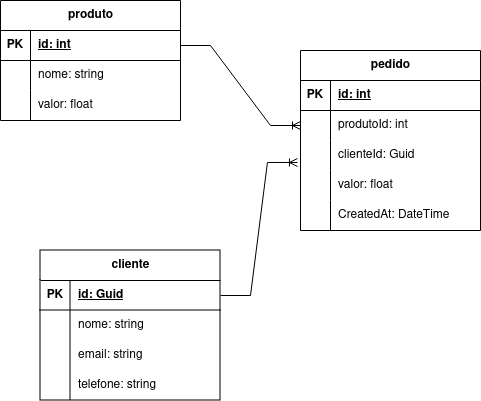

The diagram above was exported from draw.io. Its source (the exported page's mxGraphModel, read from the mxfile embedded in the PNG):
<mxGraphModel dx="1674" dy="789" grid="1" gridSize="10" guides="1" tooltips="1" connect="1" arrows="1" fold="1" page="1" pageScale="1" pageWidth="827" pageHeight="1169" math="0" shadow="0">
  <root>
    <mxCell id="0" />
    <mxCell id="1" parent="0" />
    <mxCell id="AFtDRVgejRgn7yKoXwcE-5" value="cliente" style="shape=table;startSize=30;container=1;collapsible=1;childLayout=tableLayout;fixedRows=1;rowLines=0;fontStyle=1;align=center;resizeLast=1;html=1;" vertex="1" parent="1">
      <mxGeometry x="320" y="340" width="180" height="150" as="geometry" />
    </mxCell>
    <mxCell id="AFtDRVgejRgn7yKoXwcE-6" value="" style="shape=tableRow;horizontal=0;startSize=0;swimlaneHead=0;swimlaneBody=0;fillColor=none;collapsible=0;dropTarget=0;points=[[0,0.5],[1,0.5]];portConstraint=eastwest;top=0;left=0;right=0;bottom=1;" vertex="1" parent="AFtDRVgejRgn7yKoXwcE-5">
      <mxGeometry y="30" width="180" height="30" as="geometry" />
    </mxCell>
    <mxCell id="AFtDRVgejRgn7yKoXwcE-7" value="PK" style="shape=partialRectangle;connectable=0;fillColor=none;top=0;left=0;bottom=0;right=0;fontStyle=1;overflow=hidden;whiteSpace=wrap;html=1;" vertex="1" parent="AFtDRVgejRgn7yKoXwcE-6">
      <mxGeometry width="30" height="30" as="geometry">
        <mxRectangle width="30" height="30" as="alternateBounds" />
      </mxGeometry>
    </mxCell>
    <mxCell id="AFtDRVgejRgn7yKoXwcE-8" value="id: Guid" style="shape=partialRectangle;connectable=0;fillColor=none;top=0;left=0;bottom=0;right=0;align=left;spacingLeft=6;fontStyle=5;overflow=hidden;whiteSpace=wrap;html=1;" vertex="1" parent="AFtDRVgejRgn7yKoXwcE-6">
      <mxGeometry x="30" width="150" height="30" as="geometry">
        <mxRectangle width="150" height="30" as="alternateBounds" />
      </mxGeometry>
    </mxCell>
    <mxCell id="AFtDRVgejRgn7yKoXwcE-9" value="" style="shape=tableRow;horizontal=0;startSize=0;swimlaneHead=0;swimlaneBody=0;fillColor=none;collapsible=0;dropTarget=0;points=[[0,0.5],[1,0.5]];portConstraint=eastwest;top=0;left=0;right=0;bottom=0;" vertex="1" parent="AFtDRVgejRgn7yKoXwcE-5">
      <mxGeometry y="60" width="180" height="30" as="geometry" />
    </mxCell>
    <mxCell id="AFtDRVgejRgn7yKoXwcE-10" value="" style="shape=partialRectangle;connectable=0;fillColor=none;top=0;left=0;bottom=0;right=0;editable=1;overflow=hidden;whiteSpace=wrap;html=1;" vertex="1" parent="AFtDRVgejRgn7yKoXwcE-9">
      <mxGeometry width="30" height="30" as="geometry">
        <mxRectangle width="30" height="30" as="alternateBounds" />
      </mxGeometry>
    </mxCell>
    <mxCell id="AFtDRVgejRgn7yKoXwcE-11" value="nome: string" style="shape=partialRectangle;connectable=0;fillColor=none;top=0;left=0;bottom=0;right=0;align=left;spacingLeft=6;overflow=hidden;whiteSpace=wrap;html=1;" vertex="1" parent="AFtDRVgejRgn7yKoXwcE-9">
      <mxGeometry x="30" width="150" height="30" as="geometry">
        <mxRectangle width="150" height="30" as="alternateBounds" />
      </mxGeometry>
    </mxCell>
    <mxCell id="AFtDRVgejRgn7yKoXwcE-12" value="" style="shape=tableRow;horizontal=0;startSize=0;swimlaneHead=0;swimlaneBody=0;fillColor=none;collapsible=0;dropTarget=0;points=[[0,0.5],[1,0.5]];portConstraint=eastwest;top=0;left=0;right=0;bottom=0;" vertex="1" parent="AFtDRVgejRgn7yKoXwcE-5">
      <mxGeometry y="90" width="180" height="30" as="geometry" />
    </mxCell>
    <mxCell id="AFtDRVgejRgn7yKoXwcE-13" value="" style="shape=partialRectangle;connectable=0;fillColor=none;top=0;left=0;bottom=0;right=0;editable=1;overflow=hidden;whiteSpace=wrap;html=1;" vertex="1" parent="AFtDRVgejRgn7yKoXwcE-12">
      <mxGeometry width="30" height="30" as="geometry">
        <mxRectangle width="30" height="30" as="alternateBounds" />
      </mxGeometry>
    </mxCell>
    <mxCell id="AFtDRVgejRgn7yKoXwcE-14" value="email: string" style="shape=partialRectangle;connectable=0;fillColor=none;top=0;left=0;bottom=0;right=0;align=left;spacingLeft=6;overflow=hidden;whiteSpace=wrap;html=1;" vertex="1" parent="AFtDRVgejRgn7yKoXwcE-12">
      <mxGeometry x="30" width="150" height="30" as="geometry">
        <mxRectangle width="150" height="30" as="alternateBounds" />
      </mxGeometry>
    </mxCell>
    <mxCell id="AFtDRVgejRgn7yKoXwcE-15" value="" style="shape=tableRow;horizontal=0;startSize=0;swimlaneHead=0;swimlaneBody=0;fillColor=none;collapsible=0;dropTarget=0;points=[[0,0.5],[1,0.5]];portConstraint=eastwest;top=0;left=0;right=0;bottom=0;" vertex="1" parent="AFtDRVgejRgn7yKoXwcE-5">
      <mxGeometry y="120" width="180" height="30" as="geometry" />
    </mxCell>
    <mxCell id="AFtDRVgejRgn7yKoXwcE-16" value="" style="shape=partialRectangle;connectable=0;fillColor=none;top=0;left=0;bottom=0;right=0;editable=1;overflow=hidden;whiteSpace=wrap;html=1;" vertex="1" parent="AFtDRVgejRgn7yKoXwcE-15">
      <mxGeometry width="30" height="30" as="geometry">
        <mxRectangle width="30" height="30" as="alternateBounds" />
      </mxGeometry>
    </mxCell>
    <mxCell id="AFtDRVgejRgn7yKoXwcE-17" value="telefone: string" style="shape=partialRectangle;connectable=0;fillColor=none;top=0;left=0;bottom=0;right=0;align=left;spacingLeft=6;overflow=hidden;whiteSpace=wrap;html=1;" vertex="1" parent="AFtDRVgejRgn7yKoXwcE-15">
      <mxGeometry x="30" width="150" height="30" as="geometry">
        <mxRectangle width="150" height="30" as="alternateBounds" />
      </mxGeometry>
    </mxCell>
    <mxCell id="AFtDRVgejRgn7yKoXwcE-18" value="pedido" style="shape=table;startSize=30;container=1;collapsible=1;childLayout=tableLayout;fixedRows=1;rowLines=0;fontStyle=1;align=center;resizeLast=1;html=1;" vertex="1" parent="1">
      <mxGeometry x="580" y="140" width="180" height="180" as="geometry" />
    </mxCell>
    <mxCell id="AFtDRVgejRgn7yKoXwcE-19" value="" style="shape=tableRow;horizontal=0;startSize=0;swimlaneHead=0;swimlaneBody=0;fillColor=none;collapsible=0;dropTarget=0;points=[[0,0.5],[1,0.5]];portConstraint=eastwest;top=0;left=0;right=0;bottom=1;" vertex="1" parent="AFtDRVgejRgn7yKoXwcE-18">
      <mxGeometry y="30" width="180" height="30" as="geometry" />
    </mxCell>
    <mxCell id="AFtDRVgejRgn7yKoXwcE-20" value="PK" style="shape=partialRectangle;connectable=0;fillColor=none;top=0;left=0;bottom=0;right=0;fontStyle=1;overflow=hidden;whiteSpace=wrap;html=1;" vertex="1" parent="AFtDRVgejRgn7yKoXwcE-19">
      <mxGeometry width="30" height="30" as="geometry">
        <mxRectangle width="30" height="30" as="alternateBounds" />
      </mxGeometry>
    </mxCell>
    <mxCell id="AFtDRVgejRgn7yKoXwcE-21" value="id: int" style="shape=partialRectangle;connectable=0;fillColor=none;top=0;left=0;bottom=0;right=0;align=left;spacingLeft=6;fontStyle=5;overflow=hidden;whiteSpace=wrap;html=1;" vertex="1" parent="AFtDRVgejRgn7yKoXwcE-19">
      <mxGeometry x="30" width="150" height="30" as="geometry">
        <mxRectangle width="150" height="30" as="alternateBounds" />
      </mxGeometry>
    </mxCell>
    <mxCell id="AFtDRVgejRgn7yKoXwcE-22" value="" style="shape=tableRow;horizontal=0;startSize=0;swimlaneHead=0;swimlaneBody=0;fillColor=none;collapsible=0;dropTarget=0;points=[[0,0.5],[1,0.5]];portConstraint=eastwest;top=0;left=0;right=0;bottom=0;" vertex="1" parent="AFtDRVgejRgn7yKoXwcE-18">
      <mxGeometry y="60" width="180" height="30" as="geometry" />
    </mxCell>
    <mxCell id="AFtDRVgejRgn7yKoXwcE-23" value="" style="shape=partialRectangle;connectable=0;fillColor=none;top=0;left=0;bottom=0;right=0;editable=1;overflow=hidden;whiteSpace=wrap;html=1;" vertex="1" parent="AFtDRVgejRgn7yKoXwcE-22">
      <mxGeometry width="30" height="30" as="geometry">
        <mxRectangle width="30" height="30" as="alternateBounds" />
      </mxGeometry>
    </mxCell>
    <mxCell id="AFtDRVgejRgn7yKoXwcE-24" value="produtoId: int" style="shape=partialRectangle;connectable=0;fillColor=none;top=0;left=0;bottom=0;right=0;align=left;spacingLeft=6;overflow=hidden;whiteSpace=wrap;html=1;" vertex="1" parent="AFtDRVgejRgn7yKoXwcE-22">
      <mxGeometry x="30" width="150" height="30" as="geometry">
        <mxRectangle width="150" height="30" as="alternateBounds" />
      </mxGeometry>
    </mxCell>
    <mxCell id="AFtDRVgejRgn7yKoXwcE-25" value="" style="shape=tableRow;horizontal=0;startSize=0;swimlaneHead=0;swimlaneBody=0;fillColor=none;collapsible=0;dropTarget=0;points=[[0,0.5],[1,0.5]];portConstraint=eastwest;top=0;left=0;right=0;bottom=0;" vertex="1" parent="AFtDRVgejRgn7yKoXwcE-18">
      <mxGeometry y="90" width="180" height="30" as="geometry" />
    </mxCell>
    <mxCell id="AFtDRVgejRgn7yKoXwcE-26" value="" style="shape=partialRectangle;connectable=0;fillColor=none;top=0;left=0;bottom=0;right=0;editable=1;overflow=hidden;whiteSpace=wrap;html=1;" vertex="1" parent="AFtDRVgejRgn7yKoXwcE-25">
      <mxGeometry width="30" height="30" as="geometry">
        <mxRectangle width="30" height="30" as="alternateBounds" />
      </mxGeometry>
    </mxCell>
    <mxCell id="AFtDRVgejRgn7yKoXwcE-27" value="clienteId: Guid" style="shape=partialRectangle;connectable=0;fillColor=none;top=0;left=0;bottom=0;right=0;align=left;spacingLeft=6;overflow=hidden;whiteSpace=wrap;html=1;" vertex="1" parent="AFtDRVgejRgn7yKoXwcE-25">
      <mxGeometry x="30" width="150" height="30" as="geometry">
        <mxRectangle width="150" height="30" as="alternateBounds" />
      </mxGeometry>
    </mxCell>
    <mxCell id="AFtDRVgejRgn7yKoXwcE-28" value="" style="shape=tableRow;horizontal=0;startSize=0;swimlaneHead=0;swimlaneBody=0;fillColor=none;collapsible=0;dropTarget=0;points=[[0,0.5],[1,0.5]];portConstraint=eastwest;top=0;left=0;right=0;bottom=0;" vertex="1" parent="AFtDRVgejRgn7yKoXwcE-18">
      <mxGeometry y="120" width="180" height="30" as="geometry" />
    </mxCell>
    <mxCell id="AFtDRVgejRgn7yKoXwcE-29" value="" style="shape=partialRectangle;connectable=0;fillColor=none;top=0;left=0;bottom=0;right=0;editable=1;overflow=hidden;whiteSpace=wrap;html=1;" vertex="1" parent="AFtDRVgejRgn7yKoXwcE-28">
      <mxGeometry width="30" height="30" as="geometry">
        <mxRectangle width="30" height="30" as="alternateBounds" />
      </mxGeometry>
    </mxCell>
    <mxCell id="AFtDRVgejRgn7yKoXwcE-30" value="valor: float" style="shape=partialRectangle;connectable=0;fillColor=none;top=0;left=0;bottom=0;right=0;align=left;spacingLeft=6;overflow=hidden;whiteSpace=wrap;html=1;" vertex="1" parent="AFtDRVgejRgn7yKoXwcE-28">
      <mxGeometry x="30" width="150" height="30" as="geometry">
        <mxRectangle width="150" height="30" as="alternateBounds" />
      </mxGeometry>
    </mxCell>
    <mxCell id="AFtDRVgejRgn7yKoXwcE-31" value="" style="shape=tableRow;horizontal=0;startSize=0;swimlaneHead=0;swimlaneBody=0;fillColor=none;collapsible=0;dropTarget=0;points=[[0,0.5],[1,0.5]];portConstraint=eastwest;top=0;left=0;right=0;bottom=0;" vertex="1" parent="AFtDRVgejRgn7yKoXwcE-18">
      <mxGeometry y="150" width="180" height="30" as="geometry" />
    </mxCell>
    <mxCell id="AFtDRVgejRgn7yKoXwcE-32" value="" style="shape=partialRectangle;connectable=0;fillColor=none;top=0;left=0;bottom=0;right=0;editable=1;overflow=hidden;whiteSpace=wrap;html=1;" vertex="1" parent="AFtDRVgejRgn7yKoXwcE-31">
      <mxGeometry width="30" height="30" as="geometry">
        <mxRectangle width="30" height="30" as="alternateBounds" />
      </mxGeometry>
    </mxCell>
    <mxCell id="AFtDRVgejRgn7yKoXwcE-33" value="CreatedAt: DateTime" style="shape=partialRectangle;connectable=0;fillColor=none;top=0;left=0;bottom=0;right=0;align=left;spacingLeft=6;overflow=hidden;whiteSpace=wrap;html=1;" vertex="1" parent="AFtDRVgejRgn7yKoXwcE-31">
      <mxGeometry x="30" width="150" height="30" as="geometry">
        <mxRectangle width="150" height="30" as="alternateBounds" />
      </mxGeometry>
    </mxCell>
    <mxCell id="AFtDRVgejRgn7yKoXwcE-34" value="produto" style="shape=table;startSize=30;container=1;collapsible=1;childLayout=tableLayout;fixedRows=1;rowLines=0;fontStyle=1;align=center;resizeLast=1;html=1;" vertex="1" parent="1">
      <mxGeometry x="280" y="90" width="180" height="120" as="geometry" />
    </mxCell>
    <mxCell id="AFtDRVgejRgn7yKoXwcE-35" value="" style="shape=tableRow;horizontal=0;startSize=0;swimlaneHead=0;swimlaneBody=0;fillColor=none;collapsible=0;dropTarget=0;points=[[0,0.5],[1,0.5]];portConstraint=eastwest;top=0;left=0;right=0;bottom=1;" vertex="1" parent="AFtDRVgejRgn7yKoXwcE-34">
      <mxGeometry y="30" width="180" height="30" as="geometry" />
    </mxCell>
    <mxCell id="AFtDRVgejRgn7yKoXwcE-36" value="PK" style="shape=partialRectangle;connectable=0;fillColor=none;top=0;left=0;bottom=0;right=0;fontStyle=1;overflow=hidden;whiteSpace=wrap;html=1;" vertex="1" parent="AFtDRVgejRgn7yKoXwcE-35">
      <mxGeometry width="30" height="30" as="geometry">
        <mxRectangle width="30" height="30" as="alternateBounds" />
      </mxGeometry>
    </mxCell>
    <mxCell id="AFtDRVgejRgn7yKoXwcE-37" value="id: int" style="shape=partialRectangle;connectable=0;fillColor=none;top=0;left=0;bottom=0;right=0;align=left;spacingLeft=6;fontStyle=5;overflow=hidden;whiteSpace=wrap;html=1;" vertex="1" parent="AFtDRVgejRgn7yKoXwcE-35">
      <mxGeometry x="30" width="150" height="30" as="geometry">
        <mxRectangle width="150" height="30" as="alternateBounds" />
      </mxGeometry>
    </mxCell>
    <mxCell id="AFtDRVgejRgn7yKoXwcE-38" value="" style="shape=tableRow;horizontal=0;startSize=0;swimlaneHead=0;swimlaneBody=0;fillColor=none;collapsible=0;dropTarget=0;points=[[0,0.5],[1,0.5]];portConstraint=eastwest;top=0;left=0;right=0;bottom=0;" vertex="1" parent="AFtDRVgejRgn7yKoXwcE-34">
      <mxGeometry y="60" width="180" height="30" as="geometry" />
    </mxCell>
    <mxCell id="AFtDRVgejRgn7yKoXwcE-39" value="" style="shape=partialRectangle;connectable=0;fillColor=none;top=0;left=0;bottom=0;right=0;editable=1;overflow=hidden;whiteSpace=wrap;html=1;" vertex="1" parent="AFtDRVgejRgn7yKoXwcE-38">
      <mxGeometry width="30" height="30" as="geometry">
        <mxRectangle width="30" height="30" as="alternateBounds" />
      </mxGeometry>
    </mxCell>
    <mxCell id="AFtDRVgejRgn7yKoXwcE-40" value="nome: string" style="shape=partialRectangle;connectable=0;fillColor=none;top=0;left=0;bottom=0;right=0;align=left;spacingLeft=6;overflow=hidden;whiteSpace=wrap;html=1;" vertex="1" parent="AFtDRVgejRgn7yKoXwcE-38">
      <mxGeometry x="30" width="150" height="30" as="geometry">
        <mxRectangle width="150" height="30" as="alternateBounds" />
      </mxGeometry>
    </mxCell>
    <mxCell id="AFtDRVgejRgn7yKoXwcE-41" value="" style="shape=tableRow;horizontal=0;startSize=0;swimlaneHead=0;swimlaneBody=0;fillColor=none;collapsible=0;dropTarget=0;points=[[0,0.5],[1,0.5]];portConstraint=eastwest;top=0;left=0;right=0;bottom=0;" vertex="1" parent="AFtDRVgejRgn7yKoXwcE-34">
      <mxGeometry y="90" width="180" height="30" as="geometry" />
    </mxCell>
    <mxCell id="AFtDRVgejRgn7yKoXwcE-42" value="" style="shape=partialRectangle;connectable=0;fillColor=none;top=0;left=0;bottom=0;right=0;editable=1;overflow=hidden;whiteSpace=wrap;html=1;" vertex="1" parent="AFtDRVgejRgn7yKoXwcE-41">
      <mxGeometry width="30" height="30" as="geometry">
        <mxRectangle width="30" height="30" as="alternateBounds" />
      </mxGeometry>
    </mxCell>
    <mxCell id="AFtDRVgejRgn7yKoXwcE-43" value="valor: float" style="shape=partialRectangle;connectable=0;fillColor=none;top=0;left=0;bottom=0;right=0;align=left;spacingLeft=6;overflow=hidden;whiteSpace=wrap;html=1;" vertex="1" parent="AFtDRVgejRgn7yKoXwcE-41">
      <mxGeometry x="30" width="150" height="30" as="geometry">
        <mxRectangle width="150" height="30" as="alternateBounds" />
      </mxGeometry>
    </mxCell>
    <mxCell id="AFtDRVgejRgn7yKoXwcE-47" value="" style="edgeStyle=entityRelationEdgeStyle;fontSize=12;html=1;endArrow=ERoneToMany;rounded=0;exitX=1;exitY=0.5;exitDx=0;exitDy=0;entryX=0;entryY=0.5;entryDx=0;entryDy=0;" edge="1" parent="1" source="AFtDRVgejRgn7yKoXwcE-35" target="AFtDRVgejRgn7yKoXwcE-22">
      <mxGeometry width="100" height="100" relative="1" as="geometry">
        <mxPoint x="380" y="450" as="sourcePoint" />
        <mxPoint x="480" y="350" as="targetPoint" />
      </mxGeometry>
    </mxCell>
    <mxCell id="AFtDRVgejRgn7yKoXwcE-48" value="" style="edgeStyle=entityRelationEdgeStyle;fontSize=12;html=1;endArrow=ERoneToMany;rounded=0;exitX=1;exitY=0.5;exitDx=0;exitDy=0;entryX=-0.017;entryY=0.733;entryDx=0;entryDy=0;entryPerimeter=0;" edge="1" parent="1" source="AFtDRVgejRgn7yKoXwcE-6" target="AFtDRVgejRgn7yKoXwcE-25">
      <mxGeometry width="100" height="100" relative="1" as="geometry">
        <mxPoint x="380" y="450" as="sourcePoint" />
        <mxPoint x="480" y="350" as="targetPoint" />
      </mxGeometry>
    </mxCell>
  </root>
</mxGraphModel>